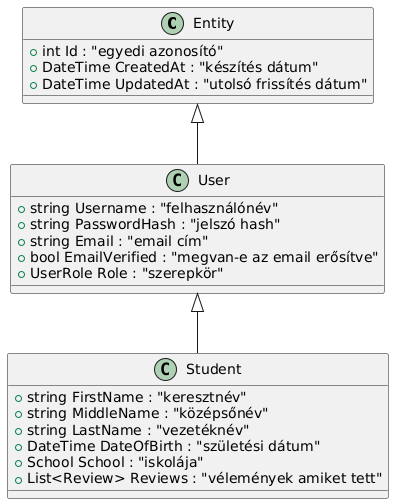

The diagram above was rendered by PlantUML. Its source (embedded in the PNG):
@startuml
class Entity {
    +int Id : "egyedi azonosító"
    +DateTime CreatedAt : "készítés dátum"
    +DateTime UpdatedAt : "utolsó frissítés dátum"
}

class User {
    +string Username : "felhasználónév"
    +string PasswordHash : "jelszó hash"
    +string Email : "email cím"
    +bool EmailVerified : "megvan-e az email erősítve"
    +UserRole Role : "szerepkör"
}

class Student {
    +string FirstName : "keresztnév"
    +string MiddleName : "középsőnév"
    +string LastName : "vezetéknév"
    +DateTime DateOfBirth : "születési dátum"
    +School School : "iskolája"
    +List<Review> Reviews : "vélemények amiket tett"
}

Entity <|-- User
User <|-- Student
@enduml